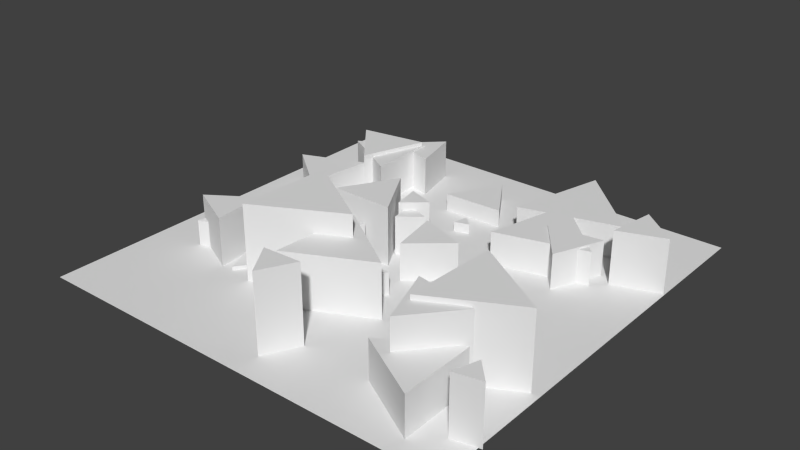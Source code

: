 # Source: city4.blend  (saved by Blender 2.75.0; exported with 4.5.12 LTS)
import bpy
from mathutils import Matrix  # noqa: F401  (used for matrix-valued properties, if any)

bpy.ops.wm.read_factory_settings(use_empty=True)
scene = bpy.context.scene
scene.name = 'Scene'

# ---- collections
col_collection_1 = bpy.data.collections.new('Collection 1'); scene.collection.children.link(col_collection_1)

# ---- world
world_world = bpy.data.worlds.new('World'); scene.world = world_world
world_world.color = (0.05088, 0.05088, 0.05088)
world_world.use_sun_shadow = False
world_world.sun_shadow_jitter_overblur = 0.0
world_world.cycles.sampling_method = 'MANUAL'
world_world.cycles.sample_map_resolution = 256

# ---- meshes
me_mesh_128 = bpy.data.meshes.new('mesh.128')
me_mesh_128.from_pydata([(4.822, 49.06, 0.0), (-0.9607, 54.4, 0.0), (-2.687, 46.72, 0.0), (4.822, 49.06, 4.947), (-0.9607, 54.4, 4.947), (-2.687, 46.72, 4.947), (-7.248, -74.05, 0.0), (3.315, -90.5, 0.0), (12.28, -73.12, 0.0), (-7.248, -74.05, 39.24), (3.315, -90.5, 39.24), (12.28, -73.12, 39.24), (107.2, -80.44, 0.0), (98.02, -70.51, 0.0), (93.99, -83.38, 0.0), (107.2, -80.44, 29.05), (98.02, -70.51, 29.05), (93.99, -83.38, 29.05), (-64.72, -22.62, 0.0), (-87.07, -37.73, 0.0), (-62.81, -49.53, 0.0), (-64.72, -22.62, 24.81), (-87.07, -37.73, 24.81), (-62.81, -49.53, 24.81), (-11.62, 23.91, 0.0), (-9.516, 10.33, 0.0), (1.193, 18.94, 0.0), (-11.62, 23.91, 19.68), (-9.516, 10.33, 19.68), (1.193, 18.94, 19.68), (75.12, 54.54, 0.0), (47.59, 51.02, 0.0), (64.41, 28.93, 0.0), (75.12, 54.54, 17.92), (47.59, 51.02, 17.92), (64.41, 28.93, 17.92), (71.24, -57.08, 0.0), (66.66, -57.45, 0.0), (69.27, -61.23, 0.0), (71.24, -57.08, 13.18), (66.66, -57.45, 13.18), (69.27, -61.23, 13.18), (-84.47, 75.28, 0.0), (-62.48, 48.73, 0.0), (-50.48, 81.05, 0.0), (-84.47, 75.28, 22.81), (-62.48, 48.73, 22.81), (-50.48, 81.05, 22.81), (82.18, -52.98, 0.0), (50.91, -47.05, 0.0), (61.41, -77.09, 0.0), (82.18, -52.98, 35.51), (50.91, -47.05, 35.51), (61.41, -77.09, 35.51), (-86.82, -42.18, 0.0), (-73.72, -37.93, 0.0), (-83.95, -28.71, 0.0), (-86.82, -42.18, 13.15), (-73.72, -37.93, 13.15), (-83.95, -28.71, 13.15), (-35.35, -20.57, 0.0), (-70.84, -16.62, 0.0), (-56.52, -49.33, 0.0), (-35.35, -20.57, 1.973), (-70.84, -16.62, 1.973), (-56.52, -49.33, 1.973), (-73.27, 20.95, 0.0), (-68.35, 55.48, 0.0), (-100.7, 42.47, 0.0), (-73.27, 20.95, 14.83), (-68.35, 55.48, 14.83), (-100.7, 42.47, 14.83), (-0.3646, -28.57, 0.0), (-41.99, -2.292, 0.0), (-43.94, -51.49, 0.0), (-0.3646, -28.57, 38.71), (-41.99, -2.292, 38.71), (-43.94, -51.49, 38.71), (-17.4, -57.93, 0.0), (23.58, -37.77, 0.0), (-14.37, -12.37, 0.0), (-17.4, -57.93, 27.53), (23.58, -37.77, 27.53), (-14.37, -12.37, 27.53), (-9.262, -54.62, 0.0), (12.6, -20.21, 0.0), (-28.13, -18.48, 0.0), (-9.262, -54.62, 11.5), (12.6, -20.21, 11.5), (-28.13, -18.48, 11.5), (82.3, -93.76, 0.0), (81.93, -55.08, 0.0), (48.62, -74.74, 0.0), (82.3, -93.76, 19.91), (81.93, -55.08, 19.91), (48.62, -74.74, 19.91), (-83.25, 8.078, 0.0), (-98.99, -0.1974, 0.0), (-83.96, -9.689, 0.0), (-83.25, 8.078, 6.694), (-98.99, -0.1974, 6.694), (-83.96, -9.689, 6.694), (-19.25, 62.66, 0.0), (11.75, 63.88, 0.0), (-4.805, 90.12, 0.0), (-19.25, 62.66, 9.024), (11.75, 63.88, 9.024), (-4.805, 90.12, 9.024), (-1.433, 25.63, 0.0), (-15.09, 30.38, 0.0), (-12.37, 16.18, 0.0), (-1.433, 25.63, 23.81), (-15.09, 30.38, 23.81), (-12.37, 16.18, 23.81), (-39.15, 69.92, 0.0), (-45.11, 94.88, 0.0), (-63.74, 77.23, 0.0), (-39.15, 69.92, 20.21), (-45.11, 94.88, 20.21), (-63.74, 77.23, 20.21), (75.59, 43.15, 0.0), (42.11, 75.98, 0.0), (30.42, 30.57, 0.0), (75.59, 43.15, 16.99), (42.11, 75.98, 16.99), (30.42, 30.57, 16.99), (-33.06, -27.7, 0.0), (-25.47, -24.19, 0.0), (-32.3, -19.38, 0.0), (-33.06, -27.7, 3.317), (-25.47, -24.19, 3.317), (-32.3, -19.38, 3.317), (-20.15, 27.07, 0.0), (-36.32, -0.2826, 0.0), (-4.548, -0.6126, 0.0), (-20.15, 27.07, 30.13), (-36.32, -0.2826, 30.13), (-4.548, -0.6126, 30.13), (104.7, 57.83, 0.0), (86.02, 73.37, 0.0), (81.92, 49.42, 0.0), (104.7, 57.83, 27.23), (86.02, 73.37, 27.23), (81.92, 49.42, 27.23), (37.82, 109.5, 0.0), (25.02, 59.44, 0.0), (74.75, 73.36, 0.0), (37.82, 109.5, 16.96), (25.02, 59.44, 16.96), (74.75, 73.36, 16.96), (28.0, 9.157, 0.0), (3.614, 17.82, 0.0), (8.305, -7.628, 0.0), (28.0, 9.157, 19.08), (3.614, 17.82, 19.08), (8.305, -7.628, 19.08), (59.67, -63.32, 0.0), (101.5, -41.32, 0.0), (61.55, -16.06, 0.0), (59.67, -63.32, 37.95), (101.5, -41.32, 37.95), (61.55, -16.06, 37.95), (77.07, -30.18, 0.0), (53.19, -34.04, 0.0), (68.47, -52.79, 0.0), (77.07, -30.18, 29.84), (53.19, -34.04, 29.84), (68.47, -52.79, 29.84), (-49.65, 47.0, 0.0), (-50.14, 82.81, 0.0), (-80.91, 64.47, 0.0), (-49.65, 47.0, 20.85), (-50.14, 82.81, 20.85), (-80.91, 64.47, 20.85), (-26.65, -29.03, 0.0), (-15.31, -4.269, 0.0), (-42.42, -6.831, 0.0), (-26.65, -29.03, 20.1), (-15.31, -4.269, 20.1), (-42.42, -6.831, 20.1), (-111.9, -103.5, 0.05583), (105.5, -103.5, 0.05583), (-111.9, 114.0, 0.05583), (105.5, 114.0, 0.05583)], [], [(0, 3, 5, 2), (2, 5, 4, 1), (1, 4, 3, 0), (1, 0, 2), (4, 5, 3), (6, 9, 11, 8), (8, 11, 10, 7), (7, 10, 9, 6), (7, 6, 8), (10, 11, 9), (12, 15, 17, 14), (14, 17, 16, 13), (13, 16, 15, 12), (13, 12, 14), (16, 17, 15), (18, 21, 23, 20), (20, 23, 22, 19), (19, 22, 21, 18), (19, 18, 20), (22, 23, 21), (24, 27, 29, 26), (26, 29, 28, 25), (25, 28, 27, 24), (25, 24, 26), (28, 29, 27), (30, 33, 35, 32), (32, 35, 34, 31), (31, 34, 33, 30), (31, 30, 32), (34, 35, 33), (36, 39, 41, 38), (38, 41, 40, 37), (37, 40, 39, 36), (37, 36, 38), (40, 41, 39), (42, 45, 47, 44), (44, 47, 46, 43), (43, 46, 45, 42), (43, 42, 44), (46, 47, 45), (48, 51, 53, 50), (50, 53, 52, 49), (49, 52, 51, 48), (49, 48, 50), (52, 53, 51), (54, 57, 59, 56), (56, 59, 58, 55), (55, 58, 57, 54), (55, 54, 56), (58, 59, 57), (60, 63, 65, 62), (62, 65, 64, 61), (61, 64, 63, 60), (61, 60, 62), (64, 65, 63), (66, 69, 71, 68), (68, 71, 70, 67), (67, 70, 69, 66), (67, 66, 68), (70, 71, 69), (72, 75, 77, 74), (74, 77, 76, 73), (73, 76, 75, 72), (73, 72, 74), (76, 77, 75), (78, 81, 83, 80), (80, 83, 82, 79), (79, 82, 81, 78), (79, 78, 80), (82, 83, 81), (84, 87, 89, 86), (86, 89, 88, 85), (85, 88, 87, 84), (85, 84, 86), (88, 89, 87), (90, 93, 95, 92), (92, 95, 94, 91), (91, 94, 93, 90), (91, 90, 92), (94, 95, 93), (96, 99, 101, 98), (98, 101, 100, 97), (97, 100, 99, 96), (97, 96, 98), (100, 101, 99), (102, 105, 107, 104), (104, 107, 106, 103), (103, 106, 105, 102), (103, 102, 104), (106, 107, 105), (108, 111, 113, 110), (110, 113, 112, 109), (109, 112, 111, 108), (109, 108, 110), (112, 113, 111), (114, 117, 119, 116), (116, 119, 118, 115), (115, 118, 117, 114), (115, 114, 116), (118, 119, 117), (120, 123, 125, 122), (122, 125, 124, 121), (121, 124, 123, 120), (121, 120, 122), (124, 125, 123), (126, 129, 131, 128), (128, 131, 130, 127), (127, 130, 129, 126), (127, 126, 128), (130, 131, 129), (132, 135, 137, 134), (134, 137, 136, 133), (133, 136, 135, 132), (133, 132, 134), (136, 137, 135), (138, 141, 143, 140), (140, 143, 142, 139), (139, 142, 141, 138), (139, 138, 140), (142, 143, 141), (144, 147, 149, 146), (146, 149, 148, 145), (145, 148, 147, 144), (145, 144, 146), (148, 149, 147), (150, 153, 155, 152), (152, 155, 154, 151), (151, 154, 153, 150), (151, 150, 152), (154, 155, 153), (156, 159, 161, 158), (158, 161, 160, 157), (157, 160, 159, 156), (157, 156, 158), (160, 161, 159), (162, 165, 167, 164), (164, 167, 166, 163), (163, 166, 165, 162), (163, 162, 164), (166, 167, 165), (168, 171, 173, 170), (170, 173, 172, 169), (169, 172, 171, 168), (169, 168, 170), (172, 173, 171), (174, 177, 179, 176), (176, 179, 178, 175), (175, 178, 177, 174), (175, 174, 176), (178, 179, 177), (180, 181, 183, 182)])
_uv = me_mesh_128.uv_layers.new(name='UVMap')
_uv.uv.foreach_set('vector', [0.0, 0.0, 0.0, 1.0, 1.0, 1.0, 1.0, 0.0, 0.0, 0.0, 0.0, 1.0, 1.0, 1.0, 1.0, 0.0, 0.0, 0.0, 0.0, 1.0, 1.0, 1.0, 1.0, 0.0, 0.0, 0.0, 1.0, 1.0, 1.0, 0.0, 0.0, 0.0, 1.0, 1.0, 1.0, 0.0, 0.0, 0.0, 0.0, 1.0, 1.0, 1.0, 1.0, 0.0, 0.0, 0.0, 0.0, 1.0, 1.0, 1.0, 1.0, 0.0, 0.0, 0.0, 0.0, 1.0, 1.0, 1.0, 1.0, 0.0, 0.0, 0.0, 1.0, 1.0, 1.0, 0.0, 0.0, 0.0, 1.0, 1.0, 1.0, 0.0, 0.0, 0.0, 0.0, 1.0, 1.0, 1.0, 1.0, 0.0, 0.0, 0.0, 0.0, 1.0, 1.0, 1.0, 1.0, 0.0, 0.0, 0.0, 0.0, 1.0, 1.0, 1.0, 1.0, 0.0, 0.0, 0.0, 1.0, 1.0, 1.0, 0.0, 0.0, 0.0, 1.0, 1.0, 1.0, 0.0, 0.0, 0.0, 0.0, 1.0, 1.0, 1.0, 1.0, 0.0, 0.0, 0.0, 0.0, 1.0, 1.0, 1.0, 1.0, 0.0, 0.0, 0.0, 0.0, 1.0, 1.0, 1.0, 1.0, 0.0, 0.0, 0.0, 1.0, 1.0, 1.0, 0.0, 0.0, 0.0, 1.0, 1.0, 1.0, 0.0, 0.0, 0.0, 0.0, 1.0, 1.0, 1.0, 1.0, 0.0, 0.0, 0.0, 0.0, 1.0, 1.0, 1.0, 1.0, 0.0, 0.0, 0.0, 0.0, 1.0, 1.0, 1.0, 1.0, 0.0, 0.0, 0.0, 1.0, 1.0, 1.0, 0.0, 0.0, 0.0, 1.0, 1.0, 1.0, 0.0, 0.0, 0.0, 0.0, 1.0, 1.0, 1.0, 1.0, 0.0, 0.0, 0.0, 0.0, 1.0, 1.0, 1.0, 1.0, 0.0, 0.0, 0.0, 0.0, 1.0, 1.0, 1.0, 1.0, 0.0, 0.0, 0.0, 1.0, 1.0, 1.0, 0.0, 0.0, 0.0, 1.0, 1.0, 1.0, 0.0, 0.0, 0.0, 0.0, 1.0, 1.0, 1.0, 1.0, 0.0, 0.0, 0.0, 0.0, 1.0, 1.0, 1.0, 1.0, 0.0, 0.0, 0.0, 0.0, 1.0, 1.0, 1.0, 1.0, 0.0, 0.0, 0.0, 1.0, 1.0, 1.0, 0.0, 0.0, 0.0, 1.0, 1.0, 1.0, 0.0, 0.0, 0.0, 0.0, 1.0, 1.0, 1.0, 1.0, 0.0, 0.0, 0.0, 0.0, 1.0, 1.0, 1.0, 1.0, 0.0, 0.0, 0.0, 0.0, 1.0, 1.0, 1.0, 1.0, 0.0, 0.0, 0.0, 1.0, 1.0, 1.0, 0.0, 0.0, 0.0, 1.0, 1.0, 1.0, 0.0, 0.0, 0.0, 0.0, 1.0, 1.0, 1.0, 1.0, 0.0, 0.0, 0.0, 0.0, 1.0, 1.0, 1.0, 1.0, 0.0, 0.0, 0.0, 0.0, 1.0, 1.0, 1.0, 1.0, 0.0, 0.0, 0.0, 1.0, 1.0, 1.0, 0.0, 0.0, 0.0, 1.0, 1.0, 1.0, 0.0, 0.0, 0.0, 0.0, 1.0, 1.0, 1.0, 1.0, 0.0, 0.0, 0.0, 0.0, 1.0, 1.0, 1.0, 1.0, 0.0, 0.0, 0.0, 0.0, 1.0, 1.0, 1.0, 1.0, 0.0, 0.0, 0.0, 1.0, 1.0, 1.0, 0.0, 0.0, 0.0, 1.0, 1.0, 1.0, 0.0, 0.0, 0.0, 0.0, 1.0, 1.0, 1.0, 1.0, 0.0, 0.0, 0.0, 0.0, 1.0, 1.0, 1.0, 1.0, 0.0, 0.0, 0.0, 0.0, 1.0, 1.0, 1.0, 1.0, 0.0, 0.0, 0.0, 1.0, 1.0, 1.0, 0.0, 0.0, 0.0, 1.0, 1.0, 1.0, 0.0, 0.0, 0.0, 0.0, 1.0, 1.0, 1.0, 1.0, 0.0, 0.0, 0.0, 0.0, 1.0, 1.0, 1.0, 1.0, 0.0, 0.0, 0.0, 0.0, 1.0, 1.0, 1.0, 1.0, 0.0, 0.0, 0.0, 1.0, 1.0, 1.0, 0.0, 0.0, 0.0, 1.0, 1.0, 1.0, 0.0, 0.0, 0.0, 0.0, 1.0, 1.0, 1.0, 1.0, 0.0, 0.0, 0.0, 0.0, 1.0, 1.0, 1.0, 1.0, 0.0, 0.0, 0.0, 0.0, 1.0, 1.0, 1.0, 1.0, 0.0, 0.0, 0.0, 1.0, 1.0, 1.0, 0.0, 0.0, 0.0, 1.0, 1.0, 1.0, 0.0, 0.0, 0.0, 0.0, 1.0, 1.0, 1.0, 1.0, 0.0, 0.0, 0.0, 0.0, 1.0, 1.0, 1.0, 1.0, 0.0, 0.0, 0.0, 0.0, 1.0, 1.0, 1.0, 1.0, 0.0, 0.0, 0.0, 1.0, 1.0, 1.0, 0.0, 0.0, 0.0, 1.0, 1.0, 1.0, 0.0, 0.0, 0.0, 0.0, 1.0, 1.0, 1.0, 1.0, 0.0, 0.0, 0.0, 0.0, 1.0, 1.0, 1.0, 1.0, 0.0, 0.0, 0.0, 0.0, 1.0, 1.0, 1.0, 1.0, 0.0, 0.0, 0.0, 1.0, 1.0, 1.0, 0.0, 0.0, 0.0, 1.0, 1.0, 1.0, 0.0, 0.0, 0.0, 0.0, 1.0, 1.0, 1.0, 1.0, 0.0, 0.0, 0.0, 0.0, 1.0, 1.0, 1.0, 1.0, 0.0, 0.0, 0.0, 0.0, 1.0, 1.0, 1.0, 1.0, 0.0, 0.0, 0.0, 1.0, 1.0, 1.0, 0.0, 0.0, 0.0, 1.0, 1.0, 1.0, 0.0, 0.0, 0.0, 0.0, 1.0, 1.0, 1.0, 1.0, 0.0, 0.0, 0.0, 0.0, 1.0, 1.0, 1.0, 1.0, 0.0, 0.0, 0.0, 0.0, 1.0, 1.0, 1.0, 1.0, 0.0, 0.0, 0.0, 1.0, 1.0, 1.0, 0.0, 0.0, 0.0, 1.0, 1.0, 1.0, 0.0, 0.0, 0.0, 0.0, 1.0, 1.0, 1.0, 1.0, 0.0, 0.0, 0.0, 0.0, 1.0, 1.0, 1.0, 1.0, 0.0, 0.0, 0.0, 0.0, 1.0, 1.0, 1.0, 1.0, 0.0, 0.0, 0.0, 1.0, 1.0, 1.0, 0.0, 0.0, 0.0, 1.0, 1.0, 1.0, 0.0, 0.0, 0.0, 0.0, 1.0, 1.0, 1.0, 1.0, 0.0, 0.0, 0.0, 0.0, 1.0, 1.0, 1.0, 1.0, 0.0, 0.0, 0.0, 0.0, 1.0, 1.0, 1.0, 1.0, 0.0, 0.0, 0.0, 1.0, 1.0, 1.0, 0.0, 0.0, 0.0, 1.0, 1.0, 1.0, 0.0, 0.0, 0.0, 0.0, 1.0, 1.0, 1.0, 1.0, 0.0, 0.0, 0.0, 0.0, 1.0, 1.0, 1.0, 1.0, 0.0, 0.0, 0.0, 0.0, 1.0, 1.0, 1.0, 1.0, 0.0, 0.0, 0.0, 1.0, 1.0, 1.0, 0.0, 0.0, 0.0, 1.0, 1.0, 1.0, 0.0, 0.0, 0.0, 0.0, 1.0, 1.0, 1.0, 1.0, 0.0, 0.0, 0.0, 0.0, 1.0, 1.0, 1.0, 1.0, 0.0, 0.0, 0.0, 0.0, 1.0, 1.0, 1.0, 1.0, 0.0, 0.0, 0.0, 1.0, 1.0, 1.0, 0.0, 0.0, 0.0, 1.0, 1.0, 1.0, 0.0, 0.0, 0.0, 0.0, 1.0, 1.0, 1.0, 1.0, 0.0, 0.0, 0.0, 0.0, 1.0, 1.0, 1.0, 1.0, 0.0, 0.0, 0.0, 0.0, 1.0, 1.0, 1.0, 1.0, 0.0, 0.0, 0.0, 1.0, 1.0, 1.0, 0.0, 0.0, 0.0, 1.0, 1.0, 1.0, 0.0, 0.0, 0.0, 0.0, 1.0, 1.0, 1.0, 1.0, 0.0, 0.0, 0.0, 0.0, 1.0, 1.0, 1.0, 1.0, 0.0, 0.0, 0.0, 0.0, 1.0, 1.0, 1.0, 1.0, 0.0, 0.0, 0.0, 1.0, 1.0, 1.0, 0.0, 0.0, 0.0, 1.0, 1.0, 1.0, 0.0, 0.0, 0.0, 0.0, 1.0, 1.0, 1.0, 1.0, 0.0, 0.0, 0.0, 0.0, 1.0, 1.0, 1.0, 1.0, 0.0, 0.0, 0.0, 0.0, 1.0, 1.0, 1.0, 1.0, 0.0, 0.0, 0.0, 1.0, 1.0, 1.0, 0.0, 0.0, 0.0, 1.0, 1.0, 1.0, 0.0, 0.0, 0.0, 0.0, 1.0, 1.0, 1.0, 1.0, 0.0, 0.0, 0.0, 0.0, 1.0, 1.0, 1.0, 1.0, 0.0, 0.0, 0.0, 0.0, 1.0, 1.0, 1.0, 1.0, 0.0, 0.0, 0.0, 1.0, 1.0, 1.0, 0.0, 0.0, 0.0, 1.0, 1.0, 1.0, 0.0, 0.0, 0.0, 0.0, 1.0, 1.0, 1.0, 1.0, 0.0, 0.0, 0.0, 0.0, 1.0, 1.0, 1.0, 1.0, 0.0, 0.0, 0.0, 0.0, 1.0, 1.0, 1.0, 1.0, 0.0, 0.0, 0.0, 1.0, 1.0, 1.0, 0.0, 0.0, 0.0, 1.0, 1.0, 1.0, 0.0, 0.0, 0.0, 0.0, 1.0, 1.0, 1.0, 1.0, 0.0, 0.0, 0.0, 0.0, 1.0, 1.0, 1.0, 1.0, 0.0, 0.0, 0.0, 0.0, 1.0, 1.0, 1.0, 1.0, 0.0, 0.0, 0.0, 1.0, 1.0, 1.0, 0.0, 0.0, 0.0, 1.0, 1.0, 1.0, 0.0, 0.0, 0.0, 0.0, 1.0, 1.0, 1.0, 1.0, 0.0, 0.0, 0.0, 0.0, 1.0, 1.0, 1.0, 1.0, 0.0, 0.0, 0.0, 0.0, 1.0, 1.0, 1.0, 1.0, 0.0, 0.0, 0.0, 1.0, 1.0, 1.0, 0.0, 0.0, 0.0, 1.0, 1.0, 1.0, 0.0, 0.0, 0.0, 0.0, 1.0, 1.0, 1.0, 1.0, 0.0, 0.0, 0.0, 0.0, 1.0, 1.0, 1.0, 1.0, 0.0, 0.0, 0.0, 0.0, 1.0, 1.0, 1.0, 1.0, 0.0, 0.0, 0.0, 1.0, 1.0, 1.0, 0.0, 0.0, 0.0, 1.0, 1.0, 1.0, 0.0, 0.0, 0.0, 0.0, 1.0, 1.0, 1.0, 1.0, 0.0, 0.0, 0.0, 0.0, 1.0, 1.0, 1.0, 1.0, 0.0, 0.0, 0.0, 0.0, 1.0, 1.0, 1.0, 1.0, 0.0, 0.0, 0.0, 1.0, 1.0, 1.0, 0.0, 0.0, 0.0, 1.0, 1.0, 1.0, 0.0, 0.0, 0.0, 1.0, 0.0, 1.0, 1.0, 0.0, 1.0])
me_mesh_128.use_remesh_preserve_volume = False
me_mesh_128.use_remesh_preserve_attributes = False
me_mesh_128.use_mirror_vertex_groups = False
me_mesh_128.update()

# ---- objects
ob_mesh_object_008 = bpy.data.objects.new('mesh_object.008', me_mesh_128)

# ---- transforms, parenting, visibility, modifiers, constraints
ob_mesh_object_008.location = (0.0, 0.0, 0.0)
ob_mesh_object_008.lineart.crease_threshold = 0.0

# ---- collection membership
col_collection_1.objects.link(ob_mesh_object_008)

# ---- scene / render settings (as saved in the file)
scene.frame_start = 1; scene.frame_end = 250; scene.frame_set(1)
scene.render.engine = 'BLENDER_EEVEE_NEXT'
scene.render.resolution_percentage = 50
scene.render.dither_intensity = 0.0
scene.cycles.use_denoising = False
scene.cycles.samples = 10
scene.cycles.sampling_pattern = 'TABULATED_SOBOL'
scene.cycles.light_sampling_threshold = 0.0
scene.cycles.use_adaptive_sampling = False
scene.cycles.use_light_tree = False
scene.cycles.blur_glossy = 0.0
scene.cycles.pixel_filter_type = 'GAUSSIAN'
scene.cycles.sample_clamp_indirect = 0.0
scene.view_settings.view_transform = 'Standard'
bpy.context.view_layer.update()

# ---- added for rendering (the .blend has no active camera and no usable light): camera, sun
cam_auto = bpy.data.cameras.new('AutoCamera')
cam_auto.lens = 50.0
cam_auto.sensor_width = 36.0
cam_auto.clip_end = 5052.88
ob_auto_camera = bpy.data.objects.new('AutoCamera', cam_auto)
scene.collection.objects.link(ob_auto_camera)
ob_auto_camera.location = (285.519, -340.226, 249.951)
ob_auto_camera.rotation_euler = (1.09748, -7.21219e-08, 0.694738)
scene.camera = ob_auto_camera
light_auto_sun = bpy.data.lights.new('AutoSun', 'SUN')
light_auto_sun.energy = 3.0
light_auto_sun.angle = 0.0523599
ob_auto_sun = bpy.data.objects.new('AutoSun', light_auto_sun)
scene.collection.objects.link(ob_auto_sun)
ob_auto_sun.rotation_euler = (0.872665, 0.174533, 0.523599)
bpy.context.view_layer.update()
